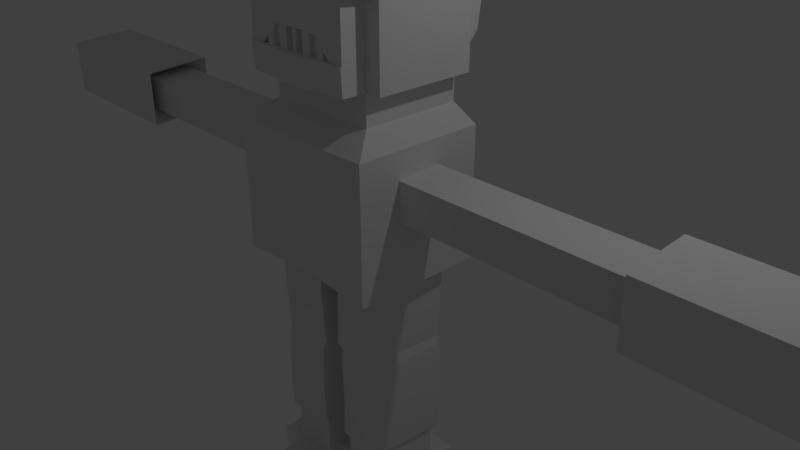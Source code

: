 # Source: bot.blend  (saved by Blender 2.79.0; exported with 4.5.12 LTS)
import bpy
from mathutils import Matrix  # noqa: F401  (used for matrix-valued properties, if any)

bpy.ops.wm.read_factory_settings(use_empty=True)
scene = bpy.context.scene
scene.name = 'Scene'

# ---- collections
col_collection_1 = bpy.data.collections.new('Collection 1'); scene.collection.children.link(col_collection_1)

# ---- materials (node trees are filled in below, after node groups)
mat_material = bpy.data.materials.new('Material')
mat_material.alpha_threshold = 0.0
mat_material.use_transparent_shadow = False
mat_material.roughness = 0.5
mat_material.line_color = (0.0, 0.0, 0.0, 1.0)

# ---- material node trees

# ---- world
world_world = bpy.data.worlds.new('World'); scene.world = world_world
world_world.color = (0.05088, 0.05088, 0.05088)
world_world.use_sun_shadow = False
world_world.sun_shadow_jitter_overblur = 0.0
world_world.cycles.sampling_method = 'MANUAL'

# ---- cameras
cam_camera = bpy.data.cameras.new('Camera')
cam_camera.clip_end = 100.0
cam_camera.lens = 35.0
cam_camera.sensor_width = 32.0
cam_camera.sensor_height = 18.0
cam_camera.ortho_scale = 7.314
cam_camera.dof.focus_distance = 0.0
cam_camera.dof.aperture_fstop = 128.0

# ---- lights
light_lamp = bpy.data.lights.new('Lamp', 'POINT')
light_lamp.transmission_factor = 0.0
light_lamp.cutoff_distance = 30.0
light_lamp.energy = 100.0
light_lamp.shadow_buffer_clip_start = 1.001
light_lamp.shadow_soft_size = 0.1
light_lamp.shadow_maximum_resolution = 0.006
light_lamp.use_absolute_resolution = True

# ---- meshes
me_cube = bpy.data.meshes.new('Cube')
me_cube.from_pydata([(1.0, 1.0, -1.0), (1.0, 1.0, 1.0), (1.0, -1.0, 1.0), (0.9176, 0.885, -0.5575), (0.9991, -0.6835, 0.9831), (0.6048, 0.8049, -1.0), (0.7769, -1.0, -1.0), (0.7769, 1.0, 1.0), (0.7769, -1.0, 1.0), (0.7769, 1.0, -0.6553), (0.7769, -1.0, -0.6553), (1.0, -0.6822, -1.0), (1.0, -0.6822, 1.0), (1.0, -0.6822, -0.6553), (0.7769, -0.6822, -1.0), (0.7769, -0.6822, 1.0), (0.7769, 0.677, -1.0), (1.0, 0.677, -1.0), (1.0, 0.677, 1.0), (1.0, 0.677, -0.6553), (0.7769, 0.677, 1.0), (0.9991, -0.9987, 0.9831), (0.7778, -0.9987, 0.9831), (0.7778, -0.6835, 0.9831), (1.0, -0.1143, 0.3171), (1.0, -0.1144, 0.07518), (1.0, 0.1591, 0.07426), (1.0, 0.158, 0.3154), (0.9243, -0.1486, 0.3476), (0.9243, -0.1487, 0.04495), (0.9243, 0.1936, 0.0438), (0.9243, 0.1921, 0.3456), (0.7769, -1.0, 0.831), (0.2763, -1.0, 0.8299), (0.7769, -1.066, 1.0), (0.7769, -1.066, 0.831), (0.2763, -1.066, 0.8299), (0.7574, -1.007, -1.0), (0.7769, -1.017, -0.6553), (0.7769, -1.0, 0.3206), (0.7769, -0.6822, 0.3086), (0.7769, -1.0, 0.03094), (0.7769, -0.6822, -0.003991), (0.9049, -0.9721, 0.3032), (0.9049, -0.6896, 0.2925), (0.9049, -0.9721, 0.04571), (0.9049, -0.6896, 0.01466), (0.1958, -1.0, 0.5967), (0.1278, -1.0, 0.4686), (0.3693, -1.0, 0.4569), (0.6496, -1.0, 0.6538), (0.4061, -1.0, 0.5999), (0.3043, -0.9983, 0.5581), (0.3017, -0.9983, 0.4907), (0.369, -0.9983, 0.4979), (0.3734, -0.9983, 0.5585), (0.1958, -0.979, 0.5967), (0.1278, -0.979, 0.4686), (0.3693, -0.979, 0.4569), (0.6496, -0.979, 0.6538), (0.4061, -0.979, 0.5999), (0.3043, -0.979, 0.5581), (0.3017, -0.979, 0.4907), (0.369, -0.979, 0.4979), (0.3734, -0.979, 0.5585), (0.321, -0.9983, 0.5355), (0.32, -0.9983, 0.5106), (0.3541, -0.9983, 0.5133), (0.3514, -0.9983, 0.5381), (0.321, -0.9914, 0.5355), (0.32, -0.9914, 0.5106), (0.3541, -0.9914, 0.5133), (0.3514, -0.9914, 0.5381), (0.5796, -1.0, -0.6553), (0.3293, -1.0, -0.3986), (0.03201, -1.0, -0.3867), (0.03184, -1.0, -0.6553), (0.1357, -1.0, -0.3909), (0.1369, -1.0, -0.6553), (0.2546, -1.0, -0.3956), (0.2579, -1.0, -0.6553), (0.3789, -1.0, -0.6553), (0.3742, -1.0, -0.4447), (0.4779, -1.0, -0.551), (0.4808, -1.0, -0.6553), (0.1369, -0.934, -0.6553), (0.03184, -0.934, -0.6553), (0.03201, -0.934, -0.3867), (0.1357, -0.934, -0.3909), (0.2546, -0.949, -0.3956), (0.3293, -0.949, -0.3986), (0.3789, -0.949, -0.6553), (0.2579, -0.949, -0.6553), (0.3742, -0.949, -0.4447), (0.4779, -0.9465, -0.551), (0.5796, -0.9465, -0.6553), (0.4808, -0.9465, -0.6553), (0.7769, -0.6822, -1.397), (0.7769, 0.677, -1.397), (1.063, -1.038, -1.626), (1.063, 0.7594, -1.626), (1.063, -1.038, -3.395), (1.063, 0.7594, -3.395), (1.063, -0.4677, -1.98), (1.063, -0.4671, -2.488), (1.063, 0.1115, -2.452), (1.063, 0.1304, -1.943), (2.917, -0.4677, -1.98), (2.917, -0.4671, -2.488), (2.917, 0.1115, -2.452), (2.917, 0.1304, -1.943), (4.399, -0.4677, -1.98), (4.399, -0.4671, -2.488), (4.399, 0.1115, -2.452), (4.399, 0.1304, -1.943), (4.069, -0.6361, -1.846), (4.069, -0.6351, -2.643), (4.069, 0.2743, -2.588), (4.069, 0.304, -1.786), (6.469, -0.6361, -1.846), (6.469, -0.6351, -2.643), (6.469, 0.2743, -2.588), (6.469, 0.304, -1.786), (6.51, -0.589, -1.884), (6.51, -0.5881, -2.6), (6.51, 0.2288, -2.55), (6.51, 0.2555, -1.83), (6.54, -0.5653, -1.902), (6.54, -0.5644, -2.578), (6.54, 0.2059, -2.531), (6.54, 0.231, -1.852), (4.866, -0.5653, -1.902), (4.866, -0.5644, -2.578), (4.866, 0.2059, -2.531), (4.866, 0.231, -1.852), (0.2618, -0.3682, -3.359), (0.2587, 0.3629, -3.359), (0.8548, 0.349, -3.386), (0.774, -0.6375, -3.382), (0.2375, -0.5682, -3.358), (0.2098, -0.4336, -3.464), (0.2062, 0.4261, -3.464), (0.9072, 0.4098, -3.496), (0.8121, -0.7504, -3.492), (0.1813, -0.6688, -3.463), (0.1877, -0.4336, -3.954), (0.184, 0.4261, -3.953), (0.885, 0.4098, -3.985), (0.7899, -0.7504, -3.981), (0.1591, -0.6688, -3.952), (0.1647, -0.4336, -4.46), (0.1611, 0.4261, -4.46), (0.8621, 0.4098, -4.491), (0.767, -0.7504, -4.487), (0.1361, -0.6688, -4.458), (0.1838, -0.4045, -4.579), (0.1804, 0.398, -4.579), (0.8948, 0.3827, -4.609), (0.806, -0.7001, -4.605), (0.1572, -0.624, -4.578), (0.22, -0.4278, -4.733), (0.2165, 0.4205, -4.733), (0.9082, 0.4044, -4.764), (0.8144, -0.7404, -4.76), (0.1919, -0.66, -4.732), (0.2407, -0.4278, -5.33), (0.2371, 0.4205, -5.33), (0.9289, 0.4044, -5.361), (0.835, -0.7404, -5.357), (0.2125, -0.66, -5.329), (0.2158, -0.4278, -5.88), (0.2122, 0.4205, -5.88), (0.904, 0.4044, -5.911), (0.8101, -0.7404, -5.907), (0.1876, -0.66, -5.879), (0.2453, -0.3977, -5.962), (0.2422, 0.3381, -5.962), (0.8421, 0.3241, -5.989), (0.7608, -0.6687, -5.985), (0.2209, -0.599, -5.961), (0.2526, -0.3977, -6.516), (0.2495, 0.3381, -6.516), (0.8494, 0.3241, -6.543), (0.768, -0.6687, -6.54), (0.2282, -0.599, -6.515), (0.2402, -0.3977, -6.789), (0.2371, 0.3381, -6.788), (0.837, 0.3241, -6.816), (0.7557, -0.6687, -6.812), (0.2158, -0.599, -6.788), (0.6876, -1.292, -6.536), (0.1478, -1.222, -6.512), (0.6753, -1.292, -6.808), (0.1355, -1.222, -6.784), (1.201, 0.2952, -6.559), (1.12, -0.6977, -6.556), (1.189, 0.2952, -6.832), (1.108, -0.6977, -6.828), (0.2591, 0.7535, -6.517), (0.859, 0.7396, -6.544), (0.2468, 0.7535, -6.789), (0.8467, 0.7396, -6.816), (0.0411, -0.3979, -6.514), (0.038, 0.3379, -6.514), (0.02875, -0.3979, -6.787), (0.02565, 0.3379, -6.786), (1.063, 0.7594, -2.439), (1.063, -1.038, -2.206), (-1.0, 1.0, -1.0), (-1.0, 1.0, 1.0), (-1.0, -1.0, 1.0), (0.0, 0.8427, -1.0), (0.0, -1.0, -1.0), (0.0, 1.0, 1.0), (0.0, -1.0, 1.0), (-0.9176, 0.885, -0.5575), (-0.9991, -0.6835, 0.9831), (0.0, -1.0, -0.6553), (0.0, 1.0, -0.6553), (-0.6048, 0.8049, -1.0), (-0.7769, -1.0, -1.0), (-0.7769, 1.0, 1.0), (-0.7769, -1.0, 1.0), (-0.7769, 1.0, -0.6553), (-0.7769, -1.0, -0.6553), (-1.0, -0.6822, -1.0), (-1.0, -0.6822, 1.0), (0.0, -0.6822, 1.0), (0.0, -0.6822, -1.0), (-1.0, -0.6822, -0.6553), (-0.7769, -0.6822, -1.0), (-0.7769, -0.6822, 1.0), (-0.7769, 0.677, -1.0), (-1.0, 0.677, -1.0), (-1.0, 0.677, 1.0), (0.0, 0.677, 1.0), (0.0, 0.7377, -1.0), (-1.0, 0.677, -0.6553), (-0.7769, 0.677, 1.0), (-0.9991, -0.9987, 0.9831), (-0.7778, -0.9987, 0.9831), (-0.7778, -0.6835, 0.9831), (-1.0, -0.1143, 0.3171), (-1.0, -0.1144, 0.07518), (-1.0, 0.1591, 0.07426), (-1.0, 0.158, 0.3154), (-0.9243, -0.1486, 0.3476), (-0.9243, -0.1487, 0.04495), (-0.9243, 0.1936, 0.0438), (-0.9243, 0.1921, 0.3456), (-0.7769, -1.0, 0.831), (0.0, -1.0, 0.7162), (-0.2763, -1.0, 0.8299), (-0.7769, -1.066, 1.0), (0.0, -1.066, 1.0), (-0.7769, -1.066, 0.831), (0.0, -1.066, 0.7162), (-0.2763, -1.066, 0.8299), (-0.7574, -1.007, -1.0), (0.0, -1.079, -1.0), (0.0, -1.079, -0.6553), (-0.7769, -1.017, -0.6553), (-0.7769, -1.0, 0.3206), (-0.7769, -0.6822, 0.3086), (-0.7769, -1.0, 0.03094), (-0.7769, -0.6822, -0.003991), (-0.9049, -0.9721, 0.3032), (-0.9049, -0.6896, 0.2925), (-0.9049, -0.9721, 0.04571), (-0.9049, -0.6896, 0.01466), (-0.1958, -1.0, 0.5967), (-0.1278, -1.0, 0.4686), (-0.3693, -1.0, 0.4569), (-0.6496, -1.0, 0.6538), (-0.4061, -1.0, 0.5999), (-0.3043, -0.9983, 0.5581), (-0.3017, -0.9983, 0.4907), (-0.369, -0.9983, 0.4979), (-0.3734, -0.9983, 0.5585), (-0.1958, -0.979, 0.5967), (-0.1278, -0.979, 0.4686), (-0.3693, -0.979, 0.4569), (-0.6496, -0.979, 0.6538), (-0.4061, -0.979, 0.5999), (-0.3043, -0.979, 0.5581), (-0.3017, -0.979, 0.4907), (-0.369, -0.979, 0.4979), (-0.3734, -0.979, 0.5585), (-0.321, -0.9983, 0.5355), (-0.32, -0.9983, 0.5106), (-0.3541, -0.9983, 0.5133), (-0.3514, -0.9983, 0.5381), (-0.321, -0.9914, 0.5355), (-0.32, -0.9914, 0.5106), (-0.3541, -0.9914, 0.5133), (-0.3514, -0.9914, 0.5381), (0.0, -1.0, -0.3855), (-0.5796, -1.0, -0.6553), (-0.3293, -1.0, -0.3986), (-0.03201, -1.0, -0.3867), (-0.03184, -1.0, -0.6553), (-0.1357, -1.0, -0.3909), (-0.1369, -1.0, -0.6553), (-0.2546, -1.0, -0.3956), (-0.2579, -1.0, -0.6553), (-0.3789, -1.0, -0.6553), (-0.3742, -1.0, -0.4447), (-0.4779, -1.0, -0.551), (-0.4808, -1.0, -0.6553), (-0.1369, -0.934, -0.6553), (-0.03184, -0.934, -0.6553), (-0.03201, -0.934, -0.3867), (-0.1357, -0.934, -0.3909), (-0.2546, -0.949, -0.3956), (-0.3293, -0.949, -0.3986), (-0.3789, -0.949, -0.6553), (-0.2579, -0.949, -0.6553), (-0.3742, -0.949, -0.4447), (-0.4779, -0.9465, -0.551), (-0.5796, -0.9465, -0.6553), (-0.4808, -0.9465, -0.6553), (0.0, 0.7377, -1.397), (0.0, -0.6822, -1.397), (-0.7769, -0.6822, -1.397), (-0.7769, 0.677, -1.397), (0.0, 0.7104, -1.674), (0.0, -0.9895, -1.674), (-1.063, -1.038, -1.626), (-1.063, 0.7594, -1.626), (0.0, 0.7104, -3.347), (0.0, -0.9895, -3.347), (-1.063, -1.038, -3.395), (-1.063, 0.7594, -3.395), (-1.063, -0.4677, -1.98), (-1.063, -0.4671, -2.488), (-1.063, 0.1115, -2.452), (-1.063, 0.1304, -1.943), (-2.917, -0.4677, -1.98), (-2.917, -0.4671, -2.488), (-2.917, 0.1115, -2.452), (-2.917, 0.1304, -1.943), (-4.399, -0.4677, -1.98), (-4.399, -0.4671, -2.488), (-4.399, 0.1115, -2.452), (-4.399, 0.1304, -1.943), (-4.069, -0.6361, -1.846), (-4.069, -0.6351, -2.643), (-4.069, 0.2743, -2.588), (-4.069, 0.304, -1.786), (-6.469, -0.6361, -1.846), (-6.469, -0.6351, -2.643), (-6.469, 0.2743, -2.588), (-6.469, 0.304, -1.786), (-6.51, -0.589, -1.884), (-6.51, -0.5881, -2.6), (-6.51, 0.2288, -2.55), (-6.51, 0.2555, -1.83), (-6.54, -0.5653, -1.902), (-6.54, -0.5644, -2.578), (-6.54, 0.2059, -2.531), (-6.54, 0.231, -1.852), (-4.866, -0.5653, -1.902), (-4.866, -0.5644, -2.578), (-4.866, 0.2059, -2.531), (-4.866, 0.231, -1.852), (-0.2618, -0.3682, -3.359), (-0.2587, 0.3629, -3.359), (-0.8548, 0.349, -3.386), (-0.774, -0.6375, -3.382), (-0.2375, -0.5682, -3.358), (-0.2098, -0.4336, -3.464), (-0.2062, 0.4261, -3.464), (-0.9072, 0.4098, -3.496), (-0.8121, -0.7504, -3.492), (-0.1813, -0.6688, -3.463), (-0.1877, -0.4336, -3.954), (-0.184, 0.4261, -3.953), (-0.885, 0.4098, -3.985), (-0.7899, -0.7504, -3.981), (-0.1591, -0.6688, -3.952), (-0.1647, -0.4336, -4.46), (-0.1611, 0.4261, -4.46), (-0.8621, 0.4098, -4.491), (-0.767, -0.7504, -4.487), (-0.1361, -0.6688, -4.458), (-0.1838, -0.4045, -4.579), (-0.1804, 0.398, -4.579), (-0.8948, 0.3827, -4.609), (-0.806, -0.7001, -4.605), (-0.1572, -0.624, -4.578), (-0.22, -0.4278, -4.733), (-0.2165, 0.4205, -4.733), (-0.9082, 0.4044, -4.764), (-0.8144, -0.7404, -4.76), (-0.1919, -0.66, -4.732), (-0.2407, -0.4278, -5.33), (-0.2371, 0.4205, -5.33), (-0.9289, 0.4044, -5.361), (-0.835, -0.7404, -5.357), (-0.2125, -0.66, -5.329), (-0.2158, -0.4278, -5.88), (-0.2122, 0.4205, -5.88), (-0.904, 0.4044, -5.911), (-0.8101, -0.7404, -5.907), (-0.1876, -0.66, -5.879), (-0.2453, -0.3977, -5.962), (-0.2422, 0.3381, -5.962), (-0.8421, 0.3241, -5.989), (-0.7608, -0.6687, -5.985), (-0.2209, -0.599, -5.961), (-0.2526, -0.3977, -6.516), (-0.2495, 0.3381, -6.516), (-0.8494, 0.3241, -6.543), (-0.768, -0.6687, -6.54), (-0.2282, -0.599, -6.515), (-0.2402, -0.3977, -6.789), (-0.2371, 0.3381, -6.788), (-0.837, 0.3241, -6.816), (-0.7557, -0.6687, -6.812), (-0.2158, -0.599, -6.788), (-0.6876, -1.292, -6.536), (-0.1478, -1.222, -6.512), (-0.6753, -1.292, -6.808), (-0.1355, -1.222, -6.784), (-1.201, 0.2952, -6.559), (-1.12, -0.6977, -6.556), (-1.189, 0.2952, -6.832), (-1.108, -0.6977, -6.828), (-0.2591, 0.7535, -6.517), (-0.859, 0.7396, -6.544), (-0.2468, 0.7535, -6.789), (-0.8467, 0.7396, -6.816), (-0.0411, -0.3979, -6.514), (-0.038, 0.3379, -6.514), (-0.02875, -0.3979, -6.787), (-0.02565, 0.3379, -6.786), (-1.063, 0.7594, -2.439), (0.0, 0.7104, -2.443), (0.0, -0.9895, -2.223), (-1.063, -1.038, -2.206)], [], [(21, 4, 23, 22), (10, 41, 39, 32, 50, 49, 48, 251, 296, 75, 77, 79, 74, 82, 83, 73), (9, 5, 211, 218), (20, 7, 213, 235), (16, 236, 211, 5), (7, 9, 218, 213), (212, 6, 37, 259), (1, 3, 9, 7), (16, 19, 17), (18, 1, 7, 20), (9, 3, 19), (2, 12, 4, 21), (8, 2, 21, 22), (17, 19, 13, 11), (6, 212, 228, 14), (8, 15, 227, 214), (19, 18, 12, 13, 25, 24, 27, 26), (3, 1, 18, 19), (9, 16, 5), (12, 18, 20, 15), (11, 14, 16, 17), (14, 228, 322, 97), (15, 20, 235, 227), (8, 32, 39, 40, 15), (13, 12, 15, 40, 42, 14, 11), (12, 15, 23, 4), (15, 8, 22, 23), (30, 31, 28, 29), (27, 24, 28, 31), (26, 25, 13, 19), (25, 26, 30, 29), (26, 27, 31, 30), (24, 25, 29, 28), (251, 33, 36, 256), (256, 36, 35, 34, 254), (32, 8, 34, 35), (8, 214, 254, 34), (33, 32, 35, 36), (37, 38, 260, 259), (10, 73, 84, 81, 80, 78, 76, 217, 260, 38), (6, 10, 38, 37), (44, 43, 45, 46), (42, 40, 44, 46), (42, 41, 10, 6, 14), (40, 39, 43, 44), (41, 42, 46, 45), (39, 41, 45, 43), (60, 56, 62, 61, 64, 59), (251, 48, 47, 51, 50, 32, 33), (52, 55, 64, 61), (50, 51, 60, 59), (54, 55, 52, 53, 66, 65, 68, 67), (59, 64, 63, 62, 56, 57, 58), (47, 48, 57, 56), (53, 52, 61, 62), (51, 47, 56, 60), (48, 49, 58, 57), (54, 53, 62, 63), (49, 50, 59, 58), (55, 54, 63, 64), (71, 72, 69, 70), (68, 65, 69, 72), (67, 66, 53, 54), (66, 67, 71, 70), (67, 68, 72, 71), (65, 66, 70, 69), (85, 88, 87, 86), (83, 84, 96, 94), (76, 75, 296, 217), (78, 77, 88, 85), (80, 79, 77, 78), (80, 81, 91, 92), (84, 83, 82, 81), (77, 75, 87, 88), (76, 78, 85, 86), (75, 76, 86, 87), (91, 93, 90, 89, 92), (82, 74, 90, 93), (79, 80, 92, 89), (81, 82, 93, 91), (74, 79, 89, 90), (95, 94, 96), (84, 73, 95, 96), (73, 83, 94, 95), (97, 322, 326, 99), (16, 14, 97, 98), (236, 16, 98, 321), (437, 206, 102, 329), (98, 97, 99, 100), (321, 98, 100, 325), (101, 138, 137, 136, 329, 102), (207, 438, 330, 101), (100, 106, 105, 104, 103, 99, 207, 101, 102, 206), (110, 107, 111, 114), (99, 103, 106, 100), (105, 106, 110, 109), (106, 103, 107, 110), (104, 105, 109, 108), (103, 104, 108, 107), (113, 114, 118, 117), (108, 109, 113, 112), (109, 110, 114, 113), (107, 108, 112, 111), (117, 118, 122, 121), (111, 112, 116, 115), (114, 111, 115, 118), (112, 113, 117, 116), (122, 119, 123, 126), (115, 116, 120, 119), (118, 115, 119, 122), (116, 117, 121, 120), (125, 126, 130, 129), (120, 121, 125, 124), (121, 122, 126, 125), (119, 120, 124, 123), (127, 128, 132, 131), (123, 124, 128, 127), (126, 123, 127, 130), (124, 125, 129, 128), (131, 132, 133, 134), (130, 127, 131, 134), (128, 129, 133, 132), (129, 130, 134, 133), (9, 19, 16), (144, 140, 145, 149), (329, 136, 135, 139, 138, 101, 330), (139, 135, 140, 144), (137, 138, 143, 142), (135, 136, 141, 140), (138, 139, 144, 143), (136, 137, 142, 141), (149, 145, 150, 154), (142, 143, 148, 147), (140, 141, 146, 145), (143, 144, 149, 148), (141, 142, 147, 146), (154, 150, 155, 159), (147, 148, 153, 152), (145, 146, 151, 150), (148, 149, 154, 153), (146, 147, 152, 151), (159, 155, 160, 164), (152, 153, 158, 157), (150, 151, 156, 155), (153, 154, 159, 158), (151, 152, 157, 156), (164, 160, 165, 169), (157, 158, 163, 162), (155, 156, 161, 160), (158, 159, 164, 163), (156, 157, 162, 161), (169, 165, 170, 174), (162, 163, 168, 167), (160, 161, 166, 165), (163, 164, 169, 168), (161, 162, 167, 166), (174, 170, 175, 179), (167, 168, 173, 172), (165, 166, 171, 170), (168, 169, 174, 173), (166, 167, 172, 171), (175, 176, 181, 180), (172, 173, 178, 177), (170, 171, 176, 175), (173, 174, 179, 178), (171, 172, 177, 176), (181, 182, 199, 198), (178, 179, 184, 183), (176, 177, 182, 181), (179, 175, 180, 184), (177, 178, 183, 182), (189, 185, 186, 187, 188), (184, 180, 185, 189), (188, 187, 196, 197), (186, 185, 204, 205), (188, 183, 190, 192), (190, 191, 193, 192), (189, 188, 192, 193), (184, 189, 193, 191), (183, 184, 191, 190), (194, 195, 197, 196), (183, 188, 197, 195), (187, 182, 194, 196), (182, 183, 195, 194), (198, 199, 201, 200), (182, 187, 201, 199), (187, 186, 200, 201), (186, 181, 198, 200), (202, 203, 205, 204), (185, 180, 202, 204), (180, 181, 203, 202), (181, 186, 205, 203), (325, 100, 206, 437), (99, 326, 438, 207), (239, 240, 241, 216), (224, 297, 307, 306, 298, 303, 301, 299, 296, 251, 271, 272, 273, 250, 262, 264), (223, 218, 211, 219), (238, 235, 213, 221), (232, 219, 211, 236), (221, 213, 218, 223), (212, 259, 258, 220), (209, 221, 223, 215), (232, 233, 237), (234, 238, 221, 209), (223, 237, 215), (210, 239, 216, 226), (222, 240, 239, 210), (233, 225, 229, 237), (220, 230, 228, 212), (222, 214, 227, 231), (237, 244, 245, 242, 243, 229, 226, 234), (215, 237, 234, 209), (223, 219, 232), (226, 231, 238, 234), (225, 233, 232, 230), (230, 323, 322, 228), (231, 227, 235, 238), (222, 231, 263, 262, 250), (229, 225, 230, 265, 263, 231, 226), (226, 216, 241, 231), (231, 241, 240, 222), (248, 247, 246, 249), (245, 249, 246, 242), (244, 237, 229, 243), (243, 247, 248, 244), (244, 248, 249, 245), (242, 246, 247, 243), (251, 256, 257, 252), (256, 254, 253, 255, 257), (250, 255, 253, 222), (222, 253, 254, 214), (252, 257, 255, 250), (258, 259, 260, 261), (224, 261, 260, 217, 300, 302, 304, 305, 308, 297), (220, 258, 261, 224), (267, 269, 268, 266), (265, 269, 267, 263), (265, 230, 220, 224, 264), (263, 267, 266, 262), (264, 268, 269, 265), (262, 266, 268, 264), (283, 282, 287, 284, 285, 279), (251, 252, 250, 273, 274, 270, 271), (275, 284, 287, 278), (273, 282, 283, 274), (277, 290, 291, 288, 289, 276, 275, 278), (282, 281, 280, 279, 285, 286, 287), (270, 279, 280, 271), (276, 285, 284, 275), (274, 283, 279, 270), (271, 280, 281, 272), (277, 286, 285, 276), (272, 281, 282, 273), (278, 287, 286, 277), (294, 293, 292, 295), (291, 295, 292, 288), (290, 277, 276, 289), (289, 293, 294, 290), (290, 294, 295, 291), (288, 292, 293, 289), (309, 310, 311, 312), (307, 318, 320, 308), (300, 217, 296, 299), (302, 309, 312, 301), (304, 302, 301, 303), (304, 316, 315, 305), (308, 305, 306, 307), (301, 312, 311, 299), (300, 310, 309, 302), (299, 311, 310, 300), (315, 316, 313, 314, 317), (306, 317, 314, 298), (303, 313, 316, 304), (305, 315, 317, 306), (298, 314, 313, 303), (319, 320, 318), (308, 320, 319, 297), (297, 319, 318, 307), (323, 327, 326, 322), (232, 324, 323, 230), (236, 321, 324, 232), (437, 329, 332, 436), (324, 328, 327, 323), (321, 325, 328, 324), (331, 332, 329, 366, 367, 368), (439, 331, 330, 438), (328, 436, 332, 331, 439, 327, 333, 334, 335, 336), (340, 344, 341, 337), (327, 328, 336, 333), (335, 339, 340, 336), (336, 340, 337, 333), (334, 338, 339, 335), (333, 337, 338, 334), (343, 347, 348, 344), (338, 342, 343, 339), (339, 343, 344, 340), (337, 341, 342, 338), (347, 351, 352, 348), (341, 345, 346, 342), (344, 348, 345, 341), (342, 346, 347, 343), (352, 356, 353, 349), (345, 349, 350, 346), (348, 352, 349, 345), (346, 350, 351, 347), (355, 359, 360, 356), (350, 354, 355, 351), (351, 355, 356, 352), (349, 353, 354, 350), (357, 361, 362, 358), (353, 357, 358, 354), (356, 360, 357, 353), (354, 358, 359, 355), (361, 364, 363, 362), (360, 364, 361, 357), (358, 362, 363, 359), (359, 363, 364, 360), (223, 232, 237), (374, 379, 375, 370), (329, 330, 331, 368, 369, 365, 366), (369, 374, 370, 365), (367, 372, 373, 368), (365, 370, 371, 366), (368, 373, 374, 369), (366, 371, 372, 367), (379, 384, 380, 375), (372, 377, 378, 373), (370, 375, 376, 371), (373, 378, 379, 374), (371, 376, 377, 372), (384, 389, 385, 380), (377, 382, 383, 378), (375, 380, 381, 376), (378, 383, 384, 379), (376, 381, 382, 377), (389, 394, 390, 385), (382, 387, 388, 383), (380, 385, 386, 381), (383, 388, 389, 384), (381, 386, 387, 382), (394, 399, 395, 390), (387, 392, 393, 388), (385, 390, 391, 386), (388, 393, 394, 389), (386, 391, 392, 387), (399, 404, 400, 395), (392, 397, 398, 393), (390, 395, 396, 391), (393, 398, 399, 394), (391, 396, 397, 392), (404, 409, 405, 400), (397, 402, 403, 398), (395, 400, 401, 396), (398, 403, 404, 399), (396, 401, 402, 397), (405, 410, 411, 406), (402, 407, 408, 403), (400, 405, 406, 401), (403, 408, 409, 404), (401, 406, 407, 402), (411, 428, 429, 412), (408, 413, 414, 409), (406, 411, 412, 407), (409, 414, 410, 405), (407, 412, 413, 408), (419, 418, 417, 416, 415), (414, 419, 415, 410), (418, 427, 426, 417), (416, 435, 434, 415), (418, 422, 420, 413), (420, 422, 423, 421), (419, 423, 422, 418), (414, 421, 423, 419), (413, 420, 421, 414), (424, 426, 427, 425), (413, 425, 427, 418), (417, 426, 424, 412), (412, 424, 425, 413), (428, 430, 431, 429), (412, 429, 431, 417), (417, 431, 430, 416), (416, 430, 428, 411), (432, 434, 435, 433), (415, 434, 432, 410), (410, 432, 433, 411), (411, 433, 435, 416), (325, 437, 436, 328), (327, 439, 438, 326)])
me_cube.materials.append(mat_material)
me_cube.use_remesh_preserve_volume = False
me_cube.use_remesh_preserve_attributes = False
me_cube.use_mirror_vertex_groups = False
me_cube.update()
arm_armature_005 = bpy.data.armatures.new('Armature.005')  # bones are not reproduced

# ---- objects
ob_armature_004 = bpy.data.objects.new('Armature.004', arm_armature_005)
ob_cube = bpy.data.objects.new('Cube', me_cube)
ob_lamp = bpy.data.objects.new('Lamp', light_lamp)
ob_camera = bpy.data.objects.new('Camera', cam_camera)

# ---- transforms, parenting, visibility, modifiers, constraints
ob_armature_004.location = (-0.4103, -0.2535, -0.9952)
ob_armature_004.show_in_front = True
ob_armature_004.lineart.crease_threshold = 0.0
ob_cube.parent = ob_armature_004
ob_cube.matrix_parent_inverse = Matrix(((1.0, 0.0, 0.0, 0.4103), (0.0, 1.0, 0.0, 0.2535), (0.0, 0.0, 1.0, 0.9952), (0.0, 0.0, 0.0, 1.0)))
ob_cube.location = (0.0, -0.001596, 3.478)
ob_cube.lock_rotations_4d = False
ob_cube.empty_display_type = 'ARROWS'
ob_cube.lineart.crease_threshold = 0.0
_vg = ob_cube.vertex_groups.new(name='Group')
_vg = ob_cube.vertex_groups.new(name='Bone.012')
for _i, _w in zip([6, 10, 11, 14, 37, 38, 97, 99, 101, 102, 104, 105, 106, 135, 136, 137, 138, 139, 140, 141, 142, 143, 144, 146, 206, 207, 212, 228, 259, 297, 298, 302, 304, 305, 306, 307, 308, 309, 314, 315, 316, 317, 318, 319, 320, 321, 322, 323, 324, 325, 326, 327, 328, 329, 330, 331, 332, 333, 334, 335, 336, 337, 338, 346, 362, 365, 366, 367, 368, 369, 370, 371, 372, 373, 374, 376, 377, 436, 437, 438, 439], [0.0, 0.0, 0.0, 0.0, 0.0, 0.0, 0.0, 0.0, 0.783, 1.0, 0.0, 0.0, 0.004979, 1.0, 1.0, 1.0, 0.942, 1.0, 0.0, 0.0, 0.0, 0.0, 0.0, 0.006717, 0.0, 0.0, 0.009854, 0.02461, 0.0, 0.3029, 0.007581, 0.02282, 0.4942, 0.8952, 0.09269, 0.5637, 0.803, 0.00897, 5.211e-05, 0.6902, 0.3204, 0.01977, 0.2194, 0.1227, 0.493, 0.08795, 0.9577, 0.0, 0.0, 0.9995, 0.002535, 0.0, 0.0, 1.0, 0.9888, 0.9365, 1.0, 0.0, 0.0, 0.0, 0.0, 0.0, 0.0, 0.0, 0.0, 1.0, 0.9928, 1.0, 0.959, 0.8629, 0.0, 0.0, 0.08548, 0.0, 0.0, 0.06535, 0.007762, 0.0, 0.0, 0.1248, 0.0]): _vg.add([_i], _w, 'REPLACE')
_vg = ob_cube.vertex_groups.new(name='Bone.013')
for _i, _w in zip([0, 3, 5, 6, 8, 9, 10, 11, 13, 14, 15, 16, 17, 19, 22, 23, 24, 25, 26, 27, 28, 29, 30, 31, 32, 33, 34, 35, 36, 37, 38, 39, 40, 41, 42, 43, 44, 45, 46, 47, 48, 49, 50, 51, 52, 53, 54, 55, 56, 57, 58, 59, 60, 61, 62, 63, 64, 65, 66, 67, 68, 69, 70, 71, 72, 73, 74, 75, 76, 77, 78, 79, 80, 81, 82, 83, 84, 85, 86, 87, 88, 89, 90, 91, 92, 93, 94, 95, 96, 97, 98, 99, 100, 102, 103, 104, 106, 107, 108, 109, 110, 111, 112, 113, 116, 117, 120, 121, 124, 125, 128, 129, 132, 133, 135, 136, 139, 140, 141, 144, 206, 207, 208, 211, 212, 213, 214, 215, 217, 218, 219, 220, 223, 224, 225, 227, 228, 229, 230, 232, 233, 235, 236, 237, 242, 243, 244, 245, 246, 247, 248, 249, 251, 252, 254, 256, 257, 258, 259, 260, 261, 262, 263, 264, 265, 266, 267, 268, 269, 270, 271, 272, 274, 275, 276, 277, 278, 279, 280, 281, 283, 284, 285, 286, 287, 288, 289, 290, 291, 292, 293, 294, 295, 296, 297, 298, 299, 300, 301, 302, 303, 304, 305, 306, 307, 308, 309, 310, 311, 312, 313, 314, 315, 316, 317, 318, 319, 320, 321, 322, 323, 324, 325, 326, 327, 328, 329, 330, 331, 333, 335, 336, 369, 370, 374, 375, 379, 436, 437, 438, 439], [0.0, 0.0, 0.0, 0.0, 0.0, 0.0, 0.0, 0.0, 0.0, 0.0, 0.0, 0.0, 0.0, 0.0, 0.0, 0.0, 0.0, 0.0, 0.0, 0.0, 0.0, 0.0, 0.0, 0.0, 0.0, 0.0, 0.0, 0.0, 0.0, 0.0, 0.0, 0.007276, 0.001316, 0.01723, 0.03435, 0.0, 0.0, 0.02052, 0.0, 0.0, 0.0, 0.0, 0.0, 0.0, 0.0, 0.0, 0.0, 0.0, 0.0, 0.0, 0.0, 0.0, 0.0, 0.0, 0.0, 0.0, 0.0, 0.0, 0.0, 0.0, 0.0, 0.0, 0.0, 0.0, 0.0, 0.0, 0.0, 0.0, 0.0, 0.0, 0.0, 0.0, 0.0, 0.0, 0.0, 0.0, 0.0, 0.0, 0.0, 0.0, 0.0, 0.0, 0.0, 0.0, 0.0, 0.0, 0.0, 0.0, 0.0, 0.0, 0.0, 0.0, 0.0, 0.0, 0.0, 0.0, 0.0, 0.0, 0.0, 0.0, 0.0, 0.0, 0.0, 0.0, 0.0, 0.0, 0.0, 0.0, 0.0, 0.0, 0.0, 0.0, 0.0, 0.0, 0.0, 0.0, 0.0, 0.0, 0.0, 0.0, 0.0, 1.0, 0.0, 0.0, 0.0, 0.0, 0.0, 0.0, 0.0, 0.0, 0.0, 0.0, 0.0, 0.0, 0.0, 0.0, 0.0, 0.0, 0.0, 0.0, 0.0, 0.0, 0.0, 0.0, 0.0, 0.0, 0.0, 0.0, 0.0, 0.0, 0.0, 0.0, 0.0, 0.0, 0.0, 0.0, 0.0, 0.0, 0.0, 0.0, 0.0, 0.0, 0.0, 0.0, 0.0, 0.0, 0.0, 0.0, 0.0, 0.0, 0.0, 0.0, 0.0, 0.0, 0.0, 0.0, 0.0, 0.0, 0.0, 0.0, 0.0, 0.0, 0.0, 0.0, 0.0, 0.0, 0.0, 0.0, 0.0, 0.0, 0.0, 0.0, 0.0, 0.0, 0.0, 0.0, 0.0, 0.0, 0.0, 0.0, 0.0, 0.0, 0.0, 0.0, 0.0, 0.0, 0.0, 0.0, 0.0, 0.0, 0.0, 0.0, 0.0, 0.0, 0.0, 0.0, 0.0, 0.0, 0.0, 0.0, 0.0, 0.0, 0.0, 0.0, 0.0, 0.0, 0.0, 0.0, 0.01225, 0.01482, 0.005573, 0.0, 0.0, 0.0, 0.0, 0.0, 0.0, 0.0, 0.9775, 0.8286, 1.0]): _vg.add([_i], _w, 'REPLACE')
_vg = ob_cube.vertex_groups.new(name='Bone')
for _i, _w in zip([98, 100, 101, 102, 103, 106, 135, 136, 137, 138, 139, 140, 141, 142, 143, 144, 150, 151, 152, 153, 154, 155, 156, 157, 158, 159, 160, 163, 164, 165, 168, 169, 170, 173, 174, 178, 179, 206, 207, 211, 218, 236, 321, 322, 324, 325, 326, 327, 328, 329, 330, 331, 332, 333, 334, 335, 336, 365, 366, 367, 368, 369, 370, 371, 372, 373, 374, 375, 376, 377, 378, 379, 380, 381, 382, 383, 384, 385, 386, 387, 388, 389, 390, 391, 392, 393, 394, 395, 396, 397, 398, 399, 400, 403, 404, 408, 409, 436, 437, 438, 439], [0.0, 0.0, 0.0, 0.0, 0.0, 0.0, 0.0, 0.0, 0.0, 0.0, 0.0, 0.0, 0.0, 0.0, 0.0, 0.0, 0.0, 0.0, 0.0, 0.0, 0.0, 0.0, 0.0, 0.0, 0.0, 0.0, 0.0, 0.0, 0.0, 0.0, 0.0, 0.0, 0.0, 0.0, 0.0, 0.0, 0.0, 0.0, 0.0, 0.0, 0.0, 0.0, 0.0, 0.0, 0.0, 0.0, 0.0, 0.0, 0.0, 0.0, 0.0, 0.0, 0.0, 0.0, 0.004686, 0.0004853, 0.0, 0.0, 0.0, 0.0, 0.0, 0.0, 0.8554, 0.5928, 0.68, 0.8676, 0.8504, 0.9296, 0.7704, 0.7244, 0.89, 0.9115, 0.0, 0.0, 0.0, 0.0, 0.0, 0.0, 0.0, 0.0, 0.0, 0.0, 0.0, 0.0, 0.0, 0.0, 0.0, 0.0, 0.0, 0.0, 0.0, 0.0, 0.0, 0.0, 0.0, 0.0, 0.0, 0.02156, 0.0, 0.0, 0.0]): _vg.add([_i], _w, 'REPLACE')
_vg = ob_cube.vertex_groups.new(name='Bone.001')
for _i, _w in zip([146, 175, 179, 186, 195, 198, 202, 203, 204, 205, 367, 371, 372, 375, 376, 377, 378, 379, 380, 381, 382, 383, 384, 385, 386, 387, 388, 389, 390, 391, 392, 393, 394, 395, 396, 397, 398, 399, 400, 401, 402, 403, 404, 405, 406, 407, 408, 409, 410, 411, 412, 413, 414, 415, 416, 417, 418, 419, 420, 421, 422, 423, 424, 425, 426, 427, 428, 429, 430, 431, 432, 433, 434, 435], [0.0, 0.0, 0.0, 0.0, 0.0, 0.0, 0.0, 0.0, 0.0, 0.0, 0.02194, 0.02405, 0.0585, 0.0, 0.0, 0.0, 0.0, 0.0, 0.323, 0.4428, 0.7086, 0.3794, 0.3437, 0.66, 0.6153, 0.7835, 0.6324, 0.6072, 0.8706, 0.766, 0.8466, 0.8091, 0.8229, 0.9791, 0.9111, 0.8961, 0.9466, 0.9663, 0.9423, 0.8272, 0.7075, 0.8848, 0.9224, 0.007441, 0.0, 0.0, 0.0, 0.0, 0.0, 0.0, 0.0, 0.0, 0.0, 0.0, 0.0, 0.0, 0.0, 0.0, 0.05234, 0.0, 0.0, 0.0, 0.0, 0.0, 0.0, 0.0, 0.0, 0.0, 0.0, 0.0, 0.0, 0.0, 0.0, 0.0]): _vg.add([_i], _w, 'REPLACE')
_vg = ob_cube.vertex_groups.new(name='Bone.002')
for _i, _w in zip([102, 137, 142, 147, 152, 157, 161, 162, 167, 380, 382, 383, 385, 387, 388, 390, 391, 392, 393, 395, 396, 397, 398, 400, 401, 402, 403, 404, 405, 406, 407, 408, 409, 410, 411, 412, 413, 414, 415, 416, 417, 418, 419, 420, 421, 422, 423, 424, 425, 426, 427, 428, 429, 430, 431, 432, 433, 434, 435], [0.0, 0.0, 0.0, 0.0, 0.0, 0.0, 0.0, 0.0, 0.0, 0.0, 0.0, 0.0, 0.0, 0.0, 0.0, 0.0, 0.0, 0.0, 0.0, 0.0, 0.03189, 0.0, 0.0, 0.0, 0.0, 0.0, 0.0, 0.0, 0.09846, 0.2088, 0.3837, 0.1649, 0.1218, 0.918, 0.8308, 0.8609, 0.8827, 0.9006, 0.9761, 0.9278, 0.9373, 0.9594, 0.9612, 0.9474, 0.9442, 0.956, 0.9561, 0.9225, 0.9357, 0.9387, 0.9561, 0.8875, 0.9074, 0.9134, 0.9261, 0.9332, 0.8741, 0.9647, 0.9224]): _vg.add([_i], _w, 'REPLACE')
_vg = ob_cube.vertex_groups.new(name='Bone.003')
for _i, _w in zip([0, 98, 100, 101, 102, 105, 106, 135, 136, 137, 138, 139, 140, 141, 142, 143, 144, 145, 146, 147, 148, 149, 150, 151, 152, 153, 154, 155, 156, 157, 158, 159, 160, 161, 162, 163, 164, 166, 168, 169, 170, 171, 172, 173, 176, 177, 206, 207, 208, 212, 259, 328, 329, 330, 331, 332, 333, 334, 336, 337, 338, 341, 345, 346, 349, 361, 365, 366, 367, 368, 369, 370, 371, 373, 374, 380, 381, 382, 384, 386, 387, 389, 436, 437, 438, 439], [0.0, 0.0, 0.0668, 0.0, 0.0, 0.0, 0.01423, 0.0, 0.0, 0.0, 0.0, 0.0, 0.7505, 0.757, 0.8485, 0.8101, 0.7396, 0.7902, 0.8007, 0.8111, 0.8325, 0.7983, 0.0, 0.0, 0.0, 0.0, 0.0, 0.0, 0.0, 0.0, 0.0, 0.0, 0.0, 0.0, 0.0, 0.0, 0.0, 0.005612, 0.02561, 0.01472, 0.0, 0.0, 0.0, 0.0, 0.0, 0.0, 0.0, 0.04492, 0.0, 0.0, 0.0, 0.0, 0.0, 0.0, 0.0, 0.01547, 0.0, 0.0, 0.0, 0.0, 0.0, 0.0, 0.0, 0.0, 0.0, 0.0, 0.0, 0.0, 0.008882, 0.0, 0.0, 0.0, 0.03641, 0.0, 0.0, 0.0, 0.0, 0.0, 0.0, 0.0, 0.0, 0.0, 0.0, 0.0, 0.0, 0.0]): _vg.add([_i], _w, 'REPLACE')
_vg = ob_cube.vertex_groups.new(name='Bone.004')
for _i, _w in zip([102, 135, 136, 137, 139, 140, 141, 142, 143, 144, 145, 146, 147, 148, 149, 150, 151, 152, 153, 154, 155, 156, 157, 158, 159, 160, 161, 162, 163, 164, 165, 166, 167, 168, 169, 170, 171, 172, 173, 174, 175, 176, 177, 178, 179, 180, 181, 182, 183, 184, 185, 186, 187, 188, 189, 190, 191, 192, 193, 194, 195, 196, 197, 198, 199, 200, 201, 202, 203, 204, 205, 375, 376, 378, 379, 395, 399, 400, 401, 402, 403, 404, 405, 406, 407, 409, 410, 411, 414, 415, 416, 419, 421, 423, 430, 432, 433, 434, 435], [0.0, 0.003848, 0.0, 0.0, 0.0001965, 0.0, 0.0, 0.0, 0.0, 0.0, 0.0, 0.0, 0.0, 0.0, 0.0, 0.7025, 0.5853, 0.7835, 0.4403, 0.5048, 0.7937, 0.7289, 0.856, 0.6426, 0.6733, 0.8695, 0.8474, 0.9129, 0.7926, 0.8154, 0.9573, 0.9465, 0.9581, 0.9348, 0.9439, 0.8808, 0.8331, 0.8782, 0.8701, 0.8057, 0.0, 0.0, 0.0, 0.0, 0.0, 0.0, 0.0, 0.0, 0.0, 0.0, 0.0, 0.0, 0.0, 0.0, 0.0, 0.0, 0.0, 0.0, 0.0, 0.0, 0.0, 0.0, 0.0, 0.0, 0.0, 0.0, 0.0, 0.0, 0.0, 0.0, 0.0, 0.0, 0.0, 0.0, 0.0, 0.0, 0.0, 0.0, 0.0, 0.0, 0.0, 0.0, 0.0, 0.0, 0.0, 0.0, 0.0, 0.0, 0.0, 0.0, 0.0, 0.0, 0.0, 0.0, 0.0, 0.0, 0.0, 0.0, 0.0]): _vg.add([_i], _w, 'REPLACE')
_vg = ob_cube.vertex_groups.new(name='Bone.005')
for _i, _w in zip([161, 168, 169, 170, 171, 172, 173, 174, 175, 176, 177, 178, 179, 180, 181, 182, 183, 184, 185, 186, 187, 188, 189, 190, 191, 192, 193, 194, 195, 196, 197, 198, 199, 200, 201, 202, 203, 204, 205, 382, 386, 387, 390, 391, 400], [0.0, 0.003062, 0.0, 0.0, 0.0, 0.0, 0.0, 0.0, 0.1488, 0.1674, 0.1708, 0.1721, 0.1615, 0.8715, 0.8208, 0.8441, 0.8717, 0.8695, 0.9569, 0.92, 0.936, 0.9484, 0.9401, 0.9376, 0.9352, 0.9459, 0.9451, 0.9215, 0.9316, 0.94, 0.9523, 0.8772, 0.8884, 0.9055, 0.9169, 0.8981, 0.8624, 0.9404, 0.9127, 0.0, 0.0, 0.0, 0.0, 0.0, 0.0]): _vg.add([_i], _w, 'REPLACE')
_vg = ob_cube.vertex_groups.new(name='Bone.014')
for _i, _w in zip([0, 3, 5, 6, 9, 10, 11, 13, 14, 16, 17, 24, 25, 26, 27, 28, 29, 30, 31, 35, 36, 37, 38, 39, 40, 41, 42, 43, 44, 45, 46, 47, 48, 49, 50, 51, 52, 53, 54, 55, 56, 57, 58, 59, 60, 61, 62, 63, 64, 65, 66, 67, 68, 69, 70, 71, 72, 73, 74, 75, 76, 77, 78, 79, 80, 81, 82, 83, 84, 85, 86, 87, 88, 89, 90, 91, 92, 93, 94, 95, 96, 97, 98, 99, 100, 102, 103, 136, 141, 145, 146, 147, 150, 154, 155, 159, 160, 164, 165, 167, 172, 177, 182, 194, 196, 207, 208, 211, 212, 214, 215, 217, 218, 219, 220, 223, 224, 225, 228, 229, 230, 232, 233, 236, 237, 242, 243, 244, 245, 246, 247, 248, 249, 251, 252, 254, 256, 257, 258, 259, 260, 261, 262, 263, 264, 265, 266, 267, 268, 269, 270, 271, 272, 273, 274, 275, 276, 277, 278, 279, 280, 281, 282, 283, 284, 285, 286, 287, 288, 289, 290, 291, 292, 293, 294, 295, 296, 297, 298, 299, 300, 301, 302, 303, 304, 305, 306, 307, 308, 309, 310, 311, 312, 313, 314, 315, 316, 317, 318, 319, 320, 321, 322, 323, 324, 325, 326, 327, 328, 329, 331, 332, 333, 334, 335, 336, 365, 366, 367, 368, 370, 371, 372, 373, 375, 377, 378, 379, 380, 384, 385, 389, 390, 394, 436, 438, 439], [0.5, 0.0, 0.0, 0.0, 0.0, 0.0, 0.06013, 0.02278, 0.0, 0.0, 0.02315, 0.0, 0.0, 0.0, 0.0, 0.0, 0.0, 0.0, 0.0, 0.0, 0.0, 0.0, 0.0, 0.0, 0.0, 0.0, 0.0, 0.0, 0.0, 0.0, 0.0, 0.0, 0.0, 0.0, 0.0, 0.0, 0.0, 0.0, 0.0, 0.0, 0.0, 0.0, 0.0, 0.0, 0.0, 0.0, 0.0, 0.0, 0.0, 0.0, 0.0, 0.0, 0.0, 0.0, 0.0, 0.0, 0.0, 0.0, 0.0, 0.0, 0.0, 0.0, 0.0, 0.0, 0.0, 0.0, 0.0, 0.0, 0.0, 0.0, 0.0, 0.0, 0.0, 0.0, 0.0, 0.0, 0.0, 0.0, 0.0, 0.0, 0.0, 1.0, 0.6802, 0.0, 0.8398, 0.0, 0.0, 0.0, 0.0, 0.0, 0.0, 0.0, 0.0, 0.0, 0.0, 0.0, 0.0, 0.0, 0.0, 0.0, 0.0, 0.0, 0.0, 0.0, 0.0, 0.0, 0.0, 0.0, 0.0, 0.0, 0.0, 0.0, 0.0, 0.0, 0.0, 0.0, 0.0, 0.0, 0.0, 0.0, 0.0, 0.0, 0.0, 0.0, 0.0, 0.0, 0.0, 0.0, 0.0, 0.0, 0.0, 0.0, 0.0, 0.0, 0.0, 0.0, 0.0, 0.0, 0.0, 0.0, 0.0, 0.0, 0.0, 0.0, 0.0, 0.0, 0.0, 0.0, 0.0, 0.0, 0.0, 0.0, 0.0, 0.0, 0.0, 0.0, 0.0, 0.0, 0.0, 0.0, 0.0, 0.0, 0.0, 0.0, 0.0, 0.0, 0.0, 0.0, 0.0, 0.0, 0.0, 0.0, 0.0, 0.0, 0.0, 0.0, 0.0, 0.0, 0.0, 0.0, 0.0, 0.0, 0.0, 0.0, 0.0, 0.0, 0.0, 0.0, 0.0, 0.0, 0.0, 0.0, 0.0, 0.0, 0.0, 0.0, 0.0, 0.0, 0.0, 0.0, 0.0, 0.649, 0.3413, 0.9656, 0.664, 0.735, 0.9625, 0.6306, 0.7805, 0.0, 0.0, 0.0, 0.0, 0.0, 0.0, 0.0, 0.0, 0.0, 0.0, 0.0, 0.0, 0.0, 0.0, 0.0, 0.0, 0.0, 0.0, 0.0, 0.0, 0.0, 0.0, 0.0, 0.0, 0.0, 0.0, 0.0, 0.0]): _vg.add([_i], _w, 'REPLACE')
_vg = ob_cube.vertex_groups.new(name='Bone.006')
for _i, _w in zip([212, 215, 219, 220, 223, 224, 225, 228, 229, 230, 232, 233, 237, 258, 259, 261, 265, 269, 297, 305, 306, 307, 308, 315, 318, 319, 320, 322, 323, 324, 325, 326, 327, 328, 329, 330, 331, 332, 333, 334, 335, 336, 366, 367, 368, 371, 372, 373, 377, 436, 437, 438, 439], [0.003029, 0.004615, 0.05623, 0.07084, 0.002685, 0.05401, 0.08023, 0.007037, 0.04191, 0.09842, 0.08001, 0.06377, 0.02051, 0.06936, 0.0006824, 0.05343, 0.02341, 0.01181, 0.03644, 0.01002, 0.001962, 0.02037, 0.02718, 0.006451, 0.02244, 0.03324, 0.02726, 0.02754, 0.245, 0.165, 0.007451, 0.05676, 0.5634, 0.3332, 0.01887, 0.009048, 0.3543, 0.4004, 0.909, 0.9551, 0.7886, 0.8115, 0.02934, 0.2003, 0.1137, 0.01235, 0.1392, 0.06474, 0.02553, 0.5039, 0.04148, 0.04396, 0.3257]): _vg.add([_i], _w, 'REPLACE')
_vg = ob_cube.vertex_groups.new(name='Bone.007')
for _i, _w in zip([336, 337, 338, 339, 340, 341, 342, 343, 344, 345, 346, 347, 348, 351, 352, 353, 354, 355, 356, 357, 358, 359, 360, 361, 362, 363, 364], [0.006714, 0.98, 0.9799, 0.9698, 0.9652, 0.05597, 0.06411, 0.08557, 0.07766, 0.05718, 0.06017, 0.06901, 0.0662, 2.525e-05, 0.001561, 0.01322, 0.01704, 0.02964, 0.02778, 0.03407, 0.03805, 0.05065, 0.04711, 0.7206, 0.6989, 0.7033, 0.6724]): _vg.add([_i], _w, 'REPLACE')
_vg = ob_cube.vertex_groups.new(name='Bone.008')
for _i, _w in zip([341, 342, 343, 344, 345, 346, 347, 348, 349, 350, 351, 352, 353, 354, 355, 356, 357, 358, 359, 360, 361, 362, 363, 364], [0.9434, 0.9352, 0.9133, 0.9212, 0.9422, 0.9392, 0.9301, 0.933, 0.9826, 0.9807, 0.975, 0.9742, 0.9684, 0.9665, 0.9602, 0.9611, 0.958, 0.956, 0.9493, 0.9514, 0.2794, 0.3011, 0.2967, 0.3276]): _vg.add([_i], _w, 'REPLACE')
_vg = ob_cube.vertex_groups.new(name='Bone.009')
for _i, _w in zip([3, 5, 6, 9, 10, 11, 13, 14, 16, 17, 19, 24, 25, 26, 27, 28, 29, 30, 31, 37, 38, 39, 40, 42, 43, 44, 45, 46, 73, 81, 82, 83, 84, 91, 94, 95, 96, 97, 98, 99, 100, 101, 102, 103, 104, 105, 106, 135, 137, 138, 139, 142, 143, 144, 206, 207, 212, 228, 259, 321, 322, 325, 326, 330, 437, 438, 439], [0.03398, 0.08828, 0.09376, 0.03142, 0.04667, 0.1115, 0.06411, 0.1251, 0.1261, 0.09947, 0.05411, 0.004296, 0.02042, 0.01828, 0.005198, 0.00519, 0.01779, 0.01582, 0.006252, 0.09139, 0.04905, 0.006384, 0.02748, 0.01368, 0.007404, 0.0204, 0.001481, 0.01285, 0.03153, 0.008899, 0.001733, 0.01635, 0.02401, 0.00576, 0.01848, 0.0287, 0.02361, 0.3124, 0.2655, 0.7053, 0.5406, 0.4049, 0.1638, 0.9287, 0.9626, 0.8011, 0.874, 0.002714, 0.08554, 0.1374, 0.01172, 0.0524, 0.08909, 0.0004328, 0.492, 0.7259, 0.01831, 0.02535, 0.01472, 0.001081, 0.05304, 0.0314, 0.08432, 0.03905, 0.03941, 0.09663, 0.0415]): _vg.add([_i], _w, 'REPLACE')
_vg = ob_cube.vertex_groups.new(name='Bone.010')
for _i, _w in zip([107, 108, 109, 110, 111, 112, 113, 114, 115, 116, 117, 118, 123, 124, 125, 126, 127, 128, 129, 130, 131, 132, 133, 134], [0.9726, 0.9758, 0.9785, 0.9701, 0.0731, 0.06434, 0.06991, 0.07693, 0.06404, 0.06077, 0.06286, 0.06575, 0.02385, 0.01712, 0.01895, 0.02634, 0.04482, 0.03682, 0.04084, 0.04659, 0.7149, 0.6944, 0.7294, 0.6889]): _vg.add([_i], _w, 'REPLACE')
_vg = ob_cube.vertex_groups.new(name='Bone.011')
for _i, _w in zip([111, 112, 113, 114, 115, 116, 117, 118, 119, 120, 121, 122, 123, 124, 125, 126, 127, 128, 129, 130, 131, 132, 133, 134], [0.926, 0.9349, 0.9293, 0.9221, 0.9352, 0.9386, 0.9364, 0.9335, 0.9774, 0.9798, 0.9804, 0.9755, 0.9631, 0.9664, 0.9655, 0.9618, 0.9526, 0.9566, 0.9546, 0.9517, 0.2851, 0.3056, 0.2706, 0.3111]): _vg.add([_i], _w, 'REPLACE')
_vg = ob_cube.vertex_groups.new(name='Bone.015')
for _i, _w in zip([0, 1, 2, 3, 4, 5, 6, 7, 8, 9, 10, 11, 12, 13, 14, 15, 16, 17, 18, 19, 20, 21, 22, 23, 24, 25, 26, 27, 28, 29, 30, 31, 32, 33, 34, 35, 36, 37, 38, 39, 40, 41, 42, 43, 44, 45, 46, 47, 48, 49, 50, 51, 52, 53, 54, 55, 56, 57, 58, 59, 60, 61, 62, 63, 64, 65, 66, 67, 68, 69, 70, 71, 72, 73, 74, 75, 76, 77, 78, 79, 80, 81, 82, 83, 84, 85, 86, 87, 88, 89, 90, 91, 92, 93, 94, 95, 96, 97, 98, 99, 100, 102, 103, 104, 106, 107, 108, 136, 137, 141, 142, 147, 207, 208, 209, 210, 211, 212, 213, 214, 215, 216, 217, 218, 219, 220, 221, 222, 223, 224, 225, 226, 227, 228, 229, 230, 231, 232, 233, 234, 235, 236, 237, 238, 239, 240, 241, 242, 243, 244, 245, 246, 247, 248, 249, 250, 251, 252, 253, 254, 255, 256, 257, 258, 259, 260, 261, 262, 263, 264, 265, 266, 267, 268, 269, 270, 271, 272, 273, 274, 275, 276, 277, 278, 279, 280, 281, 282, 283, 284, 285, 286, 287, 288, 289, 290, 291, 292, 293, 294, 295, 296, 297, 298, 299, 300, 301, 302, 303, 304, 305, 306, 307, 308, 309, 310, 311, 312, 313, 314, 315, 316, 317, 318, 319, 320, 321, 322, 323, 324, 325, 326, 327, 328, 329, 333, 334, 335, 336, 366, 371, 436, 437, 438, 439], [0.5, 0.966, 0.9707, 0.8556, 0.9769, 0.6711, 0.6601, 0.9674, 0.9673, 0.8514, 0.6666, 0.6828, 0.9771, 0.8122, 0.6464, 0.9761, 0.6158, 0.6942, 0.9644, 0.8258, 0.9707, 0.9707, 0.9676, 0.9759, 0.9072, 0.8833, 0.8864, 0.9065, 0.9054, 0.8815, 0.8898, 0.9048, 0.9584, 0.9629, 0.966, 0.9605, 0.9658, 0.6599, 0.6657, 0.8987, 0.8784, 0.8809, 0.8714, 0.8936, 0.8808, 0.8852, 0.8759, 0.9473, 0.9381, 0.9331, 0.9462, 0.9456, 0.942, 0.9389, 0.9387, 0.9416, 0.9462, 0.9389, 0.9348, 0.9464, 0.9445, 0.9426, 0.9384, 0.9378, 0.9422, 0.9409, 0.9397, 0.9396, 0.9408, 0.9407, 0.9399, 0.9398, 0.9406, 0.6821, 0.7892, 0.8109, 0.718, 0.8054, 0.7108, 0.7854, 0.7233, 0.7152, 0.7703, 0.7265, 0.6884, 0.7122, 0.7168, 0.8028, 0.7988, 0.7823, 0.7798, 0.7198, 0.7286, 0.77, 0.7168, 0.6845, 0.6907, 0.0, 0.0, 0.0, 0.0, 0.0, 0.0, 0.0, 0.0, 0.0, 0.0, 0.0, 0.0, 0.0, 0.0, 0.0, 0.0, 0.5, 0.9651, 0.9642, 0.6879, 0.6467, 0.974, 0.9749, 0.8542, 0.9651, 0.7198, 0.8723, 0.6702, 0.6706, 0.9665, 0.9636, 0.8501, 0.7141, 0.6944, 0.9647, 0.9828, 0.5884, 0.8166, 0.6392, 0.9726, 0.6147, 0.6934, 0.9632, 0.981, 0.6383, 0.8242, 0.9697, 0.9642, 0.9638, 0.972, 0.9033, 0.8813, 0.8841, 0.9039, 0.9018, 0.8793, 0.8875, 0.9022, 0.9549, 0.9637, 0.9606, 0.9624, 0.9732, 0.9569, 0.9649, 0.9636, 0.6707, 0.6604, 0.719, 0.7081, 0.8817, 0.8564, 0.8662, 0.8409, 0.8757, 0.8588, 0.8677, 0.8494, 0.9436, 0.934, 0.9255, 0.9433, 0.9418, 0.9371, 0.9332, 0.9326, 0.9365, 0.9423, 0.9348, 0.9276, 0.9435, 0.9403, 0.938, 0.9325, 0.9315, 0.9371, 0.9356, 0.9342, 0.9339, 0.9355, 0.9354, 0.9344, 0.9341, 0.9353, 0.8209, 0.7126, 0.7962, 0.8216, 0.7194, 0.7824, 0.718, 0.7806, 0.7313, 0.7302, 0.7794, 0.7332, 0.7133, 0.7164, 0.7191, 0.805, 0.7864, 0.7811, 0.7842, 0.7326, 0.7375, 0.7768, 0.7282, 0.712, 0.7132, 0.0, 0.0, 0.0, 0.0, 0.0, 0.0, 0.0, 0.0, 0.0, 0.0, 0.0, 0.0, 0.0, 0.0, 0.0, 0.0, 0.0, 0.0, 0.0]): _vg.add([_i], _w, 'REPLACE')
_m = ob_cube.modifiers.new('Armature', 'ARMATURE')
_m.object = ob_armature_004
ob_lamp.location = (4.076, 1.005, 5.904)
ob_lamp.rotation_euler = (0.6503, 0.05522, 1.866)
ob_lamp.lock_rotations_4d = False
ob_lamp.empty_display_type = 'ARROWS'
ob_lamp.color = (0.0, 0.0, 0.0, 0.0)
ob_lamp.lineart.crease_threshold = 0.0
ob_camera.location = (7.481, -6.508, 5.344)
ob_camera.rotation_euler = (1.109, 0.0, 0.8149)
ob_camera.lock_rotations_4d = False
ob_camera.empty_display_type = 'ARROWS'
ob_camera.color = (0.0, 0.0, 0.0, 0.0)
ob_camera.display_type = 'WIRE'
ob_camera.lineart.crease_threshold = 0.0

# ---- collection membership
col_collection_1.objects.link(ob_armature_004)
col_collection_1.objects.link(ob_cube)
col_collection_1.objects.link(ob_lamp)
col_collection_1.objects.link(ob_camera)

# ---- scene / render settings (as saved in the file)
scene.camera = ob_camera
scene.frame_start = 1; scene.frame_end = 40; scene.frame_set(3)
scene.render.engine = 'BLENDER_EEVEE_NEXT'
scene.render.resolution_percentage = 50
scene.render.dither_intensity = 0.0
scene.cycles.use_denoising = False
scene.cycles.samples = 128
scene.cycles.sampling_pattern = 'TABULATED_SOBOL'
scene.cycles.use_adaptive_sampling = False
scene.cycles.use_light_tree = False
scene.cycles.blur_glossy = 0.0
scene.cycles.sample_clamp_indirect = 0.0
scene.view_settings.view_transform = 'Standard'
bpy.context.view_layer.update()

